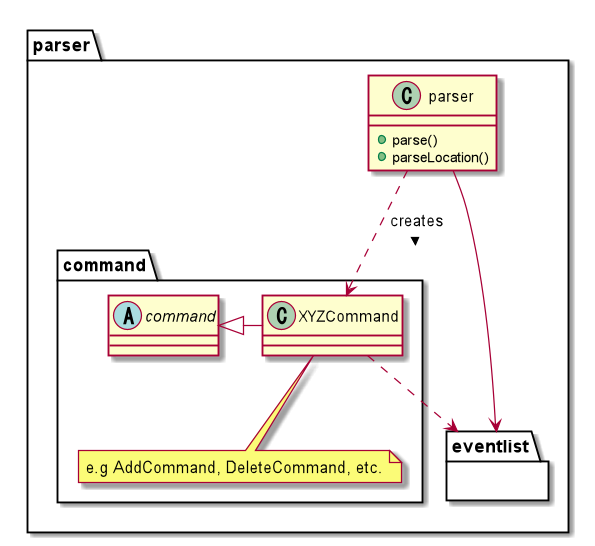

The diagram above was rendered by PlantUML. Its source (embedded in the PNG):
@startuml

package parser{
    Class parser{
    +parse()
    +parseLocation()

}

package command{
    Abstract Class command
    Class XYZCommand
    note bottom: e.g AddCommand, DeleteCommand, etc.
}

package eventlist{}

parser ..> XYZCommand : creates >
parser --> eventlist
XYZCommand ..> eventlist

XYZCommand -u|> command

@enduml